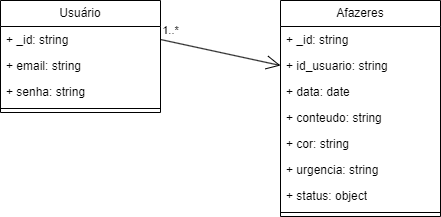

The diagram above was exported from draw.io. Its source (the exported page's mxGraphModel, read from the mxfile embedded in the PNG):
<mxGraphModel dx="1050" dy="602" grid="1" gridSize="10" guides="1" tooltips="1" connect="1" arrows="1" fold="1" page="1" pageScale="1" pageWidth="827" pageHeight="1169" math="0" shadow="0">
  <root>
    <mxCell id="0" />
    <mxCell id="1" parent="0" />
    <mxCell id="y523uj6VmYkzm-0-spKZ-1" value="Usuário" style="swimlane;fontStyle=0;childLayout=stackLayout;horizontal=1;startSize=26;fillColor=none;horizontalStack=0;resizeParent=1;resizeParentMax=0;resizeLast=0;collapsible=1;marginBottom=0;whiteSpace=wrap;html=1;" parent="1" vertex="1">
      <mxGeometry x="40" y="40" width="160" height="112" as="geometry" />
    </mxCell>
    <mxCell id="y523uj6VmYkzm-0-spKZ-4" value="+ _id: string" style="text;strokeColor=none;fillColor=none;align=left;verticalAlign=top;spacingLeft=4;spacingRight=4;overflow=hidden;rotatable=0;points=[[0,0.5],[1,0.5]];portConstraint=eastwest;whiteSpace=wrap;html=1;" parent="y523uj6VmYkzm-0-spKZ-1" vertex="1">
      <mxGeometry y="26" width="160" height="26" as="geometry" />
    </mxCell>
    <mxCell id="y523uj6VmYkzm-0-spKZ-2" value="+ email: string" style="text;strokeColor=none;fillColor=none;align=left;verticalAlign=top;spacingLeft=4;spacingRight=4;overflow=hidden;rotatable=0;points=[[0,0.5],[1,0.5]];portConstraint=eastwest;whiteSpace=wrap;html=1;" parent="y523uj6VmYkzm-0-spKZ-1" vertex="1">
      <mxGeometry y="52" width="160" height="26" as="geometry" />
    </mxCell>
    <mxCell id="y523uj6VmYkzm-0-spKZ-3" value="+ senha: string" style="text;strokeColor=none;fillColor=none;align=left;verticalAlign=top;spacingLeft=4;spacingRight=4;overflow=hidden;rotatable=0;points=[[0,0.5],[1,0.5]];portConstraint=eastwest;whiteSpace=wrap;html=1;" parent="y523uj6VmYkzm-0-spKZ-1" vertex="1">
      <mxGeometry y="78" width="160" height="26" as="geometry" />
    </mxCell>
    <mxCell id="_zBPYDIATlXPXGKmHLAO-2" value="" style="line;strokeWidth=1;fillColor=none;align=left;verticalAlign=middle;spacingTop=-1;spacingLeft=3;spacingRight=3;rotatable=0;labelPosition=right;points=[];portConstraint=eastwest;strokeColor=inherit;" parent="y523uj6VmYkzm-0-spKZ-1" vertex="1">
      <mxGeometry y="104" width="160" height="8" as="geometry" />
    </mxCell>
    <mxCell id="y523uj6VmYkzm-0-spKZ-5" value="Afazeres" style="swimlane;fontStyle=0;childLayout=stackLayout;horizontal=1;startSize=26;fillColor=none;horizontalStack=0;resizeParent=1;resizeParentMax=0;resizeLast=0;collapsible=1;marginBottom=0;whiteSpace=wrap;html=1;" parent="1" vertex="1">
      <mxGeometry x="320" y="40" width="160" height="216" as="geometry" />
    </mxCell>
    <mxCell id="y523uj6VmYkzm-0-spKZ-6" value="+ _id: string" style="text;strokeColor=none;fillColor=none;align=left;verticalAlign=top;spacingLeft=4;spacingRight=4;overflow=hidden;rotatable=0;points=[[0,0.5],[1,0.5]];portConstraint=eastwest;whiteSpace=wrap;html=1;" parent="y523uj6VmYkzm-0-spKZ-5" vertex="1">
      <mxGeometry y="26" width="160" height="26" as="geometry" />
    </mxCell>
    <mxCell id="y523uj6VmYkzm-0-spKZ-7" value="+ id_usuario: string" style="text;strokeColor=none;fillColor=none;align=left;verticalAlign=top;spacingLeft=4;spacingRight=4;overflow=hidden;rotatable=0;points=[[0,0.5],[1,0.5]];portConstraint=eastwest;whiteSpace=wrap;html=1;" parent="y523uj6VmYkzm-0-spKZ-5" vertex="1">
      <mxGeometry y="52" width="160" height="26" as="geometry" />
    </mxCell>
    <mxCell id="y523uj6VmYkzm-0-spKZ-8" value="+ data: date" style="text;strokeColor=none;fillColor=none;align=left;verticalAlign=top;spacingLeft=4;spacingRight=4;overflow=hidden;rotatable=0;points=[[0,0.5],[1,0.5]];portConstraint=eastwest;whiteSpace=wrap;html=1;" parent="y523uj6VmYkzm-0-spKZ-5" vertex="1">
      <mxGeometry y="78" width="160" height="26" as="geometry" />
    </mxCell>
    <mxCell id="y523uj6VmYkzm-0-spKZ-11" value="+ conteudo: string" style="text;strokeColor=none;fillColor=none;align=left;verticalAlign=top;spacingLeft=4;spacingRight=4;overflow=hidden;rotatable=0;points=[[0,0.5],[1,0.5]];portConstraint=eastwest;whiteSpace=wrap;html=1;" parent="y523uj6VmYkzm-0-spKZ-5" vertex="1">
      <mxGeometry y="104" width="160" height="26" as="geometry" />
    </mxCell>
    <mxCell id="y523uj6VmYkzm-0-spKZ-12" value="+ cor: string" style="text;strokeColor=none;fillColor=none;align=left;verticalAlign=top;spacingLeft=4;spacingRight=4;overflow=hidden;rotatable=0;points=[[0,0.5],[1,0.5]];portConstraint=eastwest;whiteSpace=wrap;html=1;" parent="y523uj6VmYkzm-0-spKZ-5" vertex="1">
      <mxGeometry y="130" width="160" height="26" as="geometry" />
    </mxCell>
    <mxCell id="y523uj6VmYkzm-0-spKZ-13" value="+ urgencia: string" style="text;strokeColor=none;fillColor=none;align=left;verticalAlign=top;spacingLeft=4;spacingRight=4;overflow=hidden;rotatable=0;points=[[0,0.5],[1,0.5]];portConstraint=eastwest;whiteSpace=wrap;html=1;" parent="y523uj6VmYkzm-0-spKZ-5" vertex="1">
      <mxGeometry y="156" width="160" height="26" as="geometry" />
    </mxCell>
    <mxCell id="y523uj6VmYkzm-0-spKZ-14" value="+ status: object" style="text;strokeColor=none;fillColor=none;align=left;verticalAlign=top;spacingLeft=4;spacingRight=4;overflow=hidden;rotatable=0;points=[[0,0.5],[1,0.5]];portConstraint=eastwest;whiteSpace=wrap;html=1;" parent="y523uj6VmYkzm-0-spKZ-5" vertex="1">
      <mxGeometry y="182" width="160" height="26" as="geometry" />
    </mxCell>
    <mxCell id="_zBPYDIATlXPXGKmHLAO-1" value="" style="line;strokeWidth=1;fillColor=none;align=left;verticalAlign=middle;spacingTop=-1;spacingLeft=3;spacingRight=3;rotatable=0;labelPosition=right;points=[];portConstraint=eastwest;strokeColor=inherit;" parent="y523uj6VmYkzm-0-spKZ-5" vertex="1">
      <mxGeometry y="208" width="160" height="8" as="geometry" />
    </mxCell>
    <mxCell id="_zBPYDIATlXPXGKmHLAO-3" value="1..*" style="endArrow=open;endFill=1;endSize=12;html=1;rounded=0;entryX=0;entryY=0.5;entryDx=0;entryDy=0;" parent="1" target="y523uj6VmYkzm-0-spKZ-7" edge="1">
      <mxGeometry x="-0.8718" y="11" width="160" relative="1" as="geometry">
        <mxPoint x="200" y="79" as="sourcePoint" />
        <mxPoint x="250" y="220" as="targetPoint" />
        <mxPoint as="offset" />
      </mxGeometry>
    </mxCell>
  </root>
</mxGraphModel>